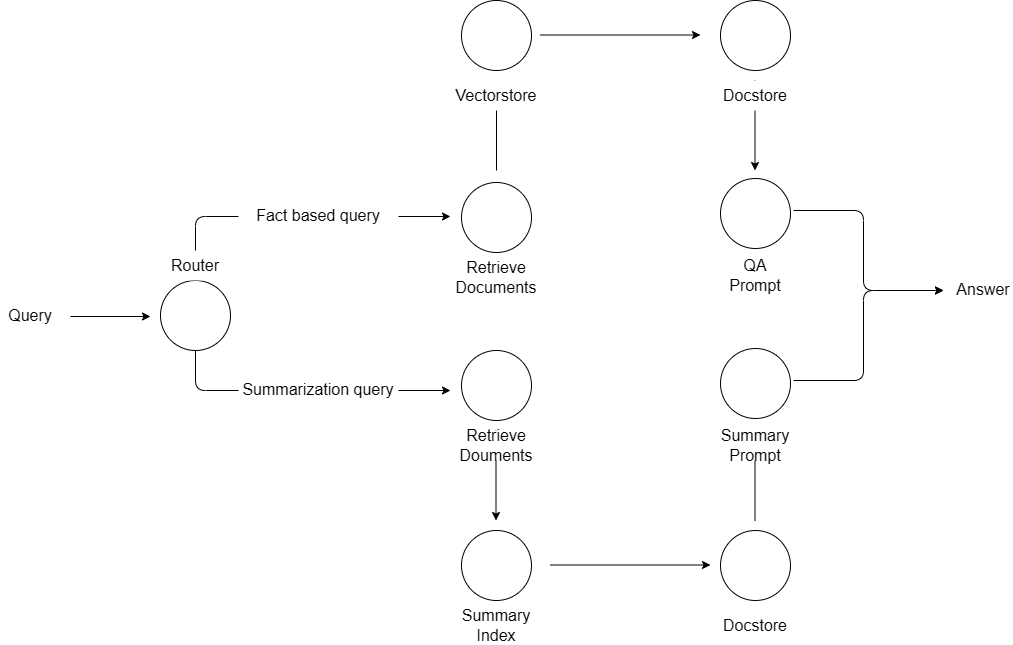

The diagram above was exported from draw.io. Its source (the exported page's mxGraphModel, read from the mxfile embedded in the PNG):
<mxGraphModel dx="1050" dy="1665" grid="1" gridSize="10" guides="1" tooltips="1" connect="1" arrows="1" fold="1" page="1" pageScale="1" pageWidth="850" pageHeight="1100" math="0" shadow="0">
  <root>
    <mxCell id="0" />
    <mxCell id="1" parent="0" />
    <mxCell id="76UklYwMt2EyooRoBAKl-33" value="" style="endArrow=classic;html=1;rounded=0;entryX=0.5;entryY=0;entryDx=0;entryDy=0;" parent="1" edge="1">
      <mxGeometry width="50" height="50" relative="1" as="geometry">
        <mxPoint x="874.5" y="10" as="sourcePoint" />
        <mxPoint x="874.5" y="100" as="targetPoint" />
      </mxGeometry>
    </mxCell>
    <mxCell id="76UklYwMt2EyooRoBAKl-11" style="edgeStyle=orthogonalEdgeStyle;rounded=1;orthogonalLoop=1;jettySize=auto;html=1;exitX=0.5;exitY=0;exitDx=0;exitDy=0;curved=0;" parent="1" edge="1">
      <mxGeometry relative="1" as="geometry">
        <mxPoint x="315" y="206" as="sourcePoint" />
        <mxPoint x="570" y="146" as="targetPoint" />
        <Array as="points">
          <mxPoint x="315" y="146" />
        </Array>
      </mxGeometry>
    </mxCell>
    <mxCell id="76UklYwMt2EyooRoBAKl-15" style="edgeStyle=orthogonalEdgeStyle;rounded=1;orthogonalLoop=1;jettySize=auto;html=1;exitX=0.5;exitY=1;exitDx=0;exitDy=0;curved=0;" parent="1" source="76UklYwMt2EyooRoBAKl-1" edge="1">
      <mxGeometry relative="1" as="geometry">
        <mxPoint x="570" y="320" as="targetPoint" />
        <Array as="points">
          <mxPoint x="315" y="320" />
        </Array>
      </mxGeometry>
    </mxCell>
    <mxCell id="76UklYwMt2EyooRoBAKl-1" value="" style="ellipse;whiteSpace=wrap;html=1;aspect=fixed;" parent="1" vertex="1">
      <mxGeometry x="280" y="210" width="70" height="70" as="geometry" />
    </mxCell>
    <mxCell id="76UklYwMt2EyooRoBAKl-2" value="Router" style="text;html=1;align=center;verticalAlign=middle;whiteSpace=wrap;rounded=0;fontSize=16;fillColor=default;" parent="1" vertex="1">
      <mxGeometry x="285" y="180" width="60" height="30" as="geometry" />
    </mxCell>
    <mxCell id="76UklYwMt2EyooRoBAKl-3" value="Query" style="text;html=1;align=center;verticalAlign=middle;whiteSpace=wrap;rounded=0;fontSize=16;" parent="1" vertex="1">
      <mxGeometry x="120" y="230" width="60" height="30" as="geometry" />
    </mxCell>
    <mxCell id="76UklYwMt2EyooRoBAKl-5" value="" style="endArrow=classic;html=1;rounded=0;" parent="1" edge="1">
      <mxGeometry width="50" height="50" relative="1" as="geometry">
        <mxPoint x="190" y="246" as="sourcePoint" />
        <mxPoint x="270" y="246" as="targetPoint" />
      </mxGeometry>
    </mxCell>
    <mxCell id="76UklYwMt2EyooRoBAKl-7" value="" style="ellipse;whiteSpace=wrap;html=1;aspect=fixed;" parent="1" vertex="1">
      <mxGeometry x="581" y="112" width="70" height="70" as="geometry" />
    </mxCell>
    <mxCell id="76UklYwMt2EyooRoBAKl-8" value="Retrieve Documents" style="text;html=1;align=center;verticalAlign=middle;whiteSpace=wrap;rounded=0;fontSize=16;" parent="1" vertex="1">
      <mxGeometry x="586" y="192" width="60" height="30" as="geometry" />
    </mxCell>
    <mxCell id="76UklYwMt2EyooRoBAKl-9" value="" style="ellipse;whiteSpace=wrap;html=1;aspect=fixed;" parent="1" vertex="1">
      <mxGeometry x="581" y="280" width="70" height="70" as="geometry" />
    </mxCell>
    <mxCell id="76UklYwMt2EyooRoBAKl-16" value="Fact based query" style="text;html=1;align=center;verticalAlign=middle;whiteSpace=wrap;rounded=0;fontSize=16;fillColor=default;" parent="1" vertex="1">
      <mxGeometry x="358" y="130" width="160" height="30" as="geometry" />
    </mxCell>
    <mxCell id="76UklYwMt2EyooRoBAKl-18" value="Summarization query" style="text;html=1;align=center;verticalAlign=middle;whiteSpace=wrap;rounded=0;fontSize=16;fillColor=default;" parent="1" vertex="1">
      <mxGeometry x="358" y="304" width="160" height="30" as="geometry" />
    </mxCell>
    <mxCell id="76UklYwMt2EyooRoBAKl-25" value="" style="ellipse;whiteSpace=wrap;html=1;aspect=fixed;" parent="1" vertex="1">
      <mxGeometry x="581" y="-70" width="70" height="70" as="geometry" />
    </mxCell>
    <mxCell id="76UklYwMt2EyooRoBAKl-27" value="" style="ellipse;whiteSpace=wrap;html=1;aspect=fixed;" parent="1" vertex="1">
      <mxGeometry x="840" y="-70" width="70" height="70" as="geometry" />
    </mxCell>
    <mxCell id="76UklYwMt2EyooRoBAKl-28" value="Docstore" style="text;html=1;align=center;verticalAlign=middle;whiteSpace=wrap;rounded=0;fontSize=16;fillColor=default;" parent="1" vertex="1">
      <mxGeometry x="845" y="10" width="60" height="30" as="geometry" />
    </mxCell>
    <mxCell id="76UklYwMt2EyooRoBAKl-29" value="" style="endArrow=classic;html=1;rounded=0;entryX=0.5;entryY=0;entryDx=0;entryDy=0;" parent="1" target="76UklYwMt2EyooRoBAKl-26" edge="1">
      <mxGeometry width="50" height="50" relative="1" as="geometry">
        <mxPoint x="616" y="100" as="sourcePoint" />
        <mxPoint x="900" y="40" as="targetPoint" />
      </mxGeometry>
    </mxCell>
    <mxCell id="76UklYwMt2EyooRoBAKl-26" value="Vectorstore" style="text;html=1;align=center;verticalAlign=middle;whiteSpace=wrap;rounded=0;fontSize=16;fillColor=default;" parent="1" vertex="1">
      <mxGeometry x="586" y="10" width="60" height="30" as="geometry" />
    </mxCell>
    <mxCell id="76UklYwMt2EyooRoBAKl-30" value="" style="endArrow=classic;html=1;rounded=0;" parent="1" edge="1">
      <mxGeometry width="50" height="50" relative="1" as="geometry">
        <mxPoint x="660" y="-35.5" as="sourcePoint" />
        <mxPoint x="820" y="-35.5" as="targetPoint" />
      </mxGeometry>
    </mxCell>
    <mxCell id="76UklYwMt2EyooRoBAKl-31" value="" style="ellipse;whiteSpace=wrap;html=1;aspect=fixed;" parent="1" vertex="1">
      <mxGeometry x="840" y="108" width="70" height="70" as="geometry" />
    </mxCell>
    <mxCell id="76UklYwMt2EyooRoBAKl-32" value="QA Prompt" style="text;html=1;align=center;verticalAlign=middle;whiteSpace=wrap;rounded=0;fontSize=16;" parent="1" vertex="1">
      <mxGeometry x="845" y="190" width="60" height="30" as="geometry" />
    </mxCell>
    <mxCell id="76UklYwMt2EyooRoBAKl-34" value="" style="ellipse;whiteSpace=wrap;html=1;aspect=fixed;" parent="1" vertex="1">
      <mxGeometry x="581" y="460" width="70" height="70" as="geometry" />
    </mxCell>
    <mxCell id="76UklYwMt2EyooRoBAKl-35" value="" style="ellipse;whiteSpace=wrap;html=1;aspect=fixed;" parent="1" vertex="1">
      <mxGeometry x="840" y="460" width="70" height="70" as="geometry" />
    </mxCell>
    <mxCell id="76UklYwMt2EyooRoBAKl-36" value="Docstore" style="text;html=1;align=center;verticalAlign=middle;whiteSpace=wrap;rounded=0;fontSize=16;fillColor=default;" parent="1" vertex="1">
      <mxGeometry x="845" y="540" width="60" height="30" as="geometry" />
    </mxCell>
    <mxCell id="76UklYwMt2EyooRoBAKl-37" value="Summary Index" style="text;html=1;align=center;verticalAlign=middle;whiteSpace=wrap;rounded=0;fontSize=16;fillColor=default;" parent="1" vertex="1">
      <mxGeometry x="586" y="540" width="60" height="30" as="geometry" />
    </mxCell>
    <mxCell id="76UklYwMt2EyooRoBAKl-38" value="" style="endArrow=classic;html=1;rounded=0;entryX=0.5;entryY=0;entryDx=0;entryDy=0;" parent="1" edge="1">
      <mxGeometry width="50" height="50" relative="1" as="geometry">
        <mxPoint x="615.5" y="360" as="sourcePoint" />
        <mxPoint x="615.5" y="450" as="targetPoint" />
      </mxGeometry>
    </mxCell>
    <mxCell id="76UklYwMt2EyooRoBAKl-10" value="Retrieve Douments" style="text;html=1;align=center;verticalAlign=middle;whiteSpace=wrap;rounded=0;fontSize=16;fillColor=default;" parent="1" vertex="1">
      <mxGeometry x="586" y="360" width="60" height="30" as="geometry" />
    </mxCell>
    <mxCell id="76UklYwMt2EyooRoBAKl-39" value="" style="endArrow=classic;html=1;rounded=0;" parent="1" edge="1">
      <mxGeometry width="50" height="50" relative="1" as="geometry">
        <mxPoint x="670" y="494.5" as="sourcePoint" />
        <mxPoint x="830" y="494.5" as="targetPoint" />
      </mxGeometry>
    </mxCell>
    <mxCell id="76UklYwMt2EyooRoBAKl-40" value="" style="ellipse;whiteSpace=wrap;html=1;aspect=fixed;" parent="1" vertex="1">
      <mxGeometry x="840" y="278" width="70" height="70" as="geometry" />
    </mxCell>
    <mxCell id="76UklYwMt2EyooRoBAKl-42" value="" style="endArrow=classic;html=1;rounded=0;entryX=0.5;entryY=0;entryDx=0;entryDy=0;" parent="1" edge="1">
      <mxGeometry width="50" height="50" relative="1" as="geometry">
        <mxPoint x="874.5" y="450" as="sourcePoint" />
        <mxPoint x="874.5" y="360" as="targetPoint" />
      </mxGeometry>
    </mxCell>
    <mxCell id="76UklYwMt2EyooRoBAKl-41" value="Summary Prompt" style="text;html=1;align=center;verticalAlign=middle;whiteSpace=wrap;rounded=0;fontSize=16;fillColor=default;" parent="1" vertex="1">
      <mxGeometry x="845" y="360" width="60" height="30" as="geometry" />
    </mxCell>
    <mxCell id="76UklYwMt2EyooRoBAKl-57" value="" style="endArrow=classic;html=1;rounded=1;curved=0;" parent="1" edge="1">
      <mxGeometry width="50" height="50" relative="1" as="geometry">
        <mxPoint x="913" y="140" as="sourcePoint" />
        <mxPoint x="1063" y="220" as="targetPoint" />
        <Array as="points">
          <mxPoint x="983" y="140" />
          <mxPoint x="983" y="220" />
        </Array>
      </mxGeometry>
    </mxCell>
    <mxCell id="76UklYwMt2EyooRoBAKl-58" value="" style="endArrow=classic;html=1;rounded=1;curved=0;" parent="1" edge="1">
      <mxGeometry width="50" height="50" relative="1" as="geometry">
        <mxPoint x="913" y="310" as="sourcePoint" />
        <mxPoint x="1063" y="220" as="targetPoint" />
        <Array as="points">
          <mxPoint x="983" y="310" />
          <mxPoint x="983" y="220" />
        </Array>
      </mxGeometry>
    </mxCell>
    <mxCell id="76UklYwMt2EyooRoBAKl-60" value="Answer" style="text;html=1;align=center;verticalAlign=middle;whiteSpace=wrap;rounded=0;fontSize=16;" parent="1" vertex="1">
      <mxGeometry x="1073" y="204" width="60" height="30" as="geometry" />
    </mxCell>
  </root>
</mxGraphModel>